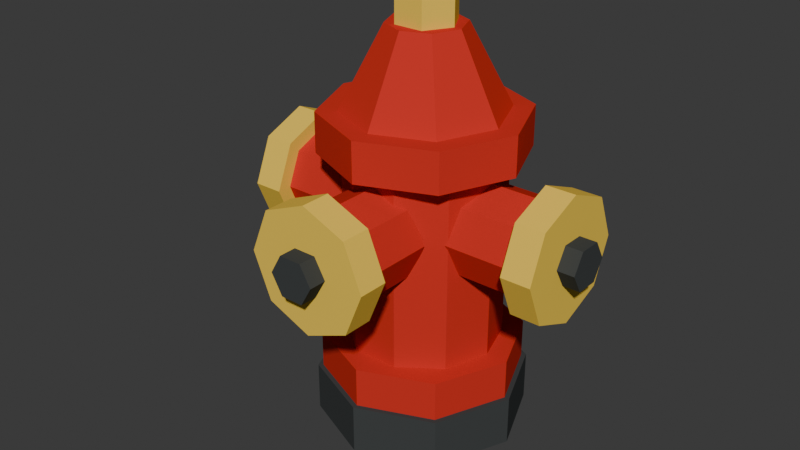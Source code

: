 # Source: fire_hydrant.blend  (saved by Blender 5.2.44; exported with 4.5.12 LTS)
import bpy
from mathutils import Matrix  # noqa: F401  (used for matrix-valued properties, if any)

bpy.ops.wm.read_factory_settings(use_empty=True)
scene = bpy.context.scene
scene.name = 'Scene'

# ---- materials (node trees are filled in below, after node groups)
mat_red = bpy.data.materials.new('red')
mat_red.diffuse_color = (0.62, 0.035, 0.025, 1.0)
mat_red.roughness = 0.9684
mat_dark = bpy.data.materials.new('dark')
mat_dark.diffuse_color = (0.055, 0.06, 0.06, 1.0)
mat_dark.roughness = 0.9684
mat_yellow = bpy.data.materials.new('yellow')
mat_yellow.diffuse_color = (0.92, 0.62, 0.08, 1.0)
mat_yellow.roughness = 0.9684

# ---- material node trees
mat_red.use_nodes = True; mat_red.node_tree.nodes.clear()
_N = mat_red.node_tree.nodes; _L = mat_red.node_tree.links
n0 = _N.new('ShaderNodeBsdfPrincipled'); n0.name = 'Principled BSDF'; n0.location = (0, 300)
n0.inputs[0].default_value = (0.62, 0.035, 0.025, 1.0)
n0.inputs[2].default_value = 0.9684
n0.inputs[10].default_value = 0.005
n0.inputs[13].default_value = 0.0
n1 = _N.new('ShaderNodeOutputMaterial'); n1.name = 'Material Output'; n1.location = (280, 300)
_L.new(n0.outputs[0], n1.inputs[0])
n1.is_active_output = True
mat_dark.use_nodes = True; mat_dark.node_tree.nodes.clear()
_N = mat_dark.node_tree.nodes; _L = mat_dark.node_tree.links
n0 = _N.new('ShaderNodeBsdfPrincipled'); n0.name = 'Principled BSDF'; n0.location = (0, 300)
n0.inputs[0].default_value = (0.055, 0.06, 0.06, 1.0)
n0.inputs[2].default_value = 0.9684
n0.inputs[10].default_value = 0.005
n0.inputs[13].default_value = 0.0
n1 = _N.new('ShaderNodeOutputMaterial'); n1.name = 'Material Output'; n1.location = (280, 300)
_L.new(n0.outputs[0], n1.inputs[0])
n1.is_active_output = True
mat_yellow.use_nodes = True; mat_yellow.node_tree.nodes.clear()
_N = mat_yellow.node_tree.nodes; _L = mat_yellow.node_tree.links
n0 = _N.new('ShaderNodeBsdfPrincipled'); n0.name = 'Principled BSDF'; n0.location = (0, 300)
n0.inputs[0].default_value = (0.92, 0.62, 0.08, 1.0)
n0.inputs[2].default_value = 0.9684
n0.inputs[10].default_value = 0.005
n0.inputs[13].default_value = 0.0
n1 = _N.new('ShaderNodeOutputMaterial'); n1.name = 'Material Output'; n1.location = (280, 300)
_L.new(n0.outputs[0], n1.inputs[0])
n1.is_active_output = True

# ---- world
world_world = bpy.data.worlds.new('World'); scene.world = world_world
world_world.use_nodes = True; world_world.node_tree.nodes.clear()
_N = world_world.node_tree.nodes; _L = world_world.node_tree.links
n0 = _N.new('ShaderNodeBackground'); n0.name = 'Background'; n0.location = (-200, 100)
n0.inputs[0].default_value = (0.05, 0.05, 0.05, 1.0)
n1 = _N.new('ShaderNodeOutputWorld'); n1.name = 'World Output'; n1.location = (200, 100)
_L.new(n0.outputs[0], n1.inputs[0])
n1.is_active_output = True
world_world.color = (0.055, 0.055, 0.055)

# ---- meshes
me_body = bpy.data.meshes.new('body')
me_body.from_pydata([(0.31, 0.0, 0.32), (0.2508, 0.1822, 0.32), (0.0958, 0.2948, 0.32), (-0.0958, 0.2948, 0.32), (-0.2508, 0.1822, 0.32), (-0.31, 0.0, 0.32), (-0.2508, -0.1822, 0.32), (-0.0958, -0.2948, 0.32), (0.0958, -0.2948, 0.32), (0.2508, -0.1822, 0.32), (0.31, 0.0, 1.24), (0.2508, 0.1822, 1.24), (0.0958, 0.2948, 1.24), (-0.0958, 0.2948, 1.24), (-0.2508, 0.1822, 1.24), (-0.31, 0.0, 1.24), (-0.2508, -0.1822, 1.24), (-0.0958, -0.2948, 1.24), (0.0958, -0.2948, 1.24), (0.2508, -0.1822, 1.24)], [], [(9, 8, 7, 6, 5, 4, 3, 2, 1, 0), (10, 11, 12, 13, 14, 15, 16, 17, 18, 19), (0, 1, 11, 10), (1, 2, 12, 11), (2, 3, 13, 12), (3, 4, 14, 13), (4, 5, 15, 14), (5, 6, 16, 15), (6, 7, 17, 16), (7, 8, 18, 17), (8, 9, 19, 18), (9, 0, 10, 19)])
me_body.materials.append(mat_red)
me_body.update()
me_bonnet = bpy.data.meshes.new('bonnet')
me_bonnet.from_pydata([(0.36, 0.0, 1.2), (0.2546, 0.2546, 1.2), (0.0, 0.36, 1.2), (-0.2546, 0.2546, 1.2), (-0.36, 0.0, 1.2), (-0.2546, -0.2546, 1.2), (0.0, -0.36, 1.2), (0.2546, -0.2546, 1.2), (0.15, 0.0, 1.6), (0.1061, 0.1061, 1.6), (0.0, 0.15, 1.6), (-0.1061, 0.1061, 1.6), (-0.15, 0.0, 1.6), (-0.1061, -0.1061, 1.6), (0.0, -0.15, 1.6), (0.1061, -0.1061, 1.6)], [], [(7, 6, 5, 4, 3, 2, 1, 0), (8, 9, 10, 11, 12, 13, 14, 15), (0, 1, 9, 8), (1, 2, 10, 9), (2, 3, 11, 10), (3, 4, 12, 11), (4, 5, 13, 12), (5, 6, 14, 13), (6, 7, 15, 14), (7, 0, 8, 15)])
me_bonnet.materials.append(mat_red)
me_bonnet.update()
me_foot = bpy.data.meshes.new('foot')
me_foot.from_pydata([(0.42, 0.0, 0.0), (0.297, 0.297, 0.0), (0.0, 0.42, 0.0), (-0.297, 0.297, 0.0), (-0.42, 0.0, 0.0), (-0.297, -0.297, 0.0), (0.0, -0.42, 0.0), (0.297, -0.297, 0.0), (0.42, 0.0, 0.2), (0.297, 0.297, 0.2), (0.0, 0.42, 0.2), (-0.297, 0.297, 0.2), (-0.42, 0.0, 0.2), (-0.297, -0.297, 0.2), (0.0, -0.42, 0.2), (0.297, -0.297, 0.2)], [], [(7, 6, 5, 4, 3, 2, 1, 0), (8, 9, 10, 11, 12, 13, 14, 15), (0, 1, 9, 8), (1, 2, 10, 9), (2, 3, 11, 10), (3, 4, 12, 11), (4, 5, 13, 12), (5, 6, 14, 13), (6, 7, 15, 14), (7, 0, 8, 15)])
me_foot.materials.append(mat_dark)
me_foot.update()
me_lower_flange = bpy.data.meshes.new('lower_flange')
me_lower_flange.from_pydata([(0.4, 0.0, 0.2), (0.2828, 0.2828, 0.2), (0.0, 0.4, 0.2), (-0.2828, 0.2828, 0.2), (-0.4, 0.0, 0.2), (-0.2828, -0.2828, 0.2), (0.0, -0.4, 0.2), (0.2828, -0.2828, 0.2), (0.4, 0.0, 0.36), (0.2828, 0.2828, 0.36), (0.0, 0.4, 0.36), (-0.2828, 0.2828, 0.36), (-0.4, 0.0, 0.36), (-0.2828, -0.2828, 0.36), (0.0, -0.4, 0.36), (0.2828, -0.2828, 0.36)], [], [(7, 6, 5, 4, 3, 2, 1, 0), (8, 9, 10, 11, 12, 13, 14, 15), (0, 1, 9, 8), (1, 2, 10, 9), (2, 3, 11, 10), (3, 4, 12, 11), (4, 5, 13, 12), (5, 6, 14, 13), (6, 7, 15, 14), (7, 0, 8, 15)])
me_lower_flange.materials.append(mat_red)
me_lower_flange.update()
me_nozzle_cap_1 = bpy.data.meshes.new('nozzle_cap_1')
me_nozzle_cap_1.from_pydata([(0.52, 0.25, 0.88), (0.52, 0.1768, 1.057), (0.52, 0.0, 1.13), (0.52, -0.1768, 1.057), (0.52, -0.25, 0.88), (0.52, -0.1768, 0.7032), (0.52, 0.0, 0.63), (0.52, 0.1768, 0.7032), (0.64, 0.25, 0.88), (0.64, 0.1768, 1.057), (0.64, 0.0, 1.13), (0.64, -0.1768, 1.057), (0.64, -0.25, 0.88), (0.64, -0.1768, 0.7032), (0.64, 0.0, 0.63), (0.64, 0.1768, 0.7032)], [], [(7, 6, 5, 4, 3, 2, 1, 0), (8, 9, 10, 11, 12, 13, 14, 15), (0, 1, 9, 8), (1, 2, 10, 9), (2, 3, 11, 10), (3, 4, 12, 11), (4, 5, 13, 12), (5, 6, 14, 13), (6, 7, 15, 14), (7, 0, 8, 15)])
me_nozzle_cap_1.materials.append(mat_yellow)
me_nozzle_cap_1.update()
me_nozzle_cap_2 = bpy.data.meshes.new('nozzle_cap_2')
me_nozzle_cap_2.from_pydata([(-0.64, 0.25, 0.88), (-0.64, 0.1768, 1.057), (-0.64, 0.0, 1.13), (-0.64, -0.1768, 1.057), (-0.64, -0.25, 0.88), (-0.64, -0.1768, 0.7032), (-0.64, 0.0, 0.63), (-0.64, 0.1768, 0.7032), (-0.52, 0.25, 0.88), (-0.52, 0.1768, 1.057), (-0.52, 0.0, 1.13), (-0.52, -0.1768, 1.057), (-0.52, -0.25, 0.88), (-0.52, -0.1768, 0.7032), (-0.52, 0.0, 0.63), (-0.52, 0.1768, 0.7032)], [], [(7, 6, 5, 4, 3, 2, 1, 0), (8, 9, 10, 11, 12, 13, 14, 15), (0, 1, 9, 8), (1, 2, 10, 9), (2, 3, 11, 10), (3, 4, 12, 11), (4, 5, 13, 12), (5, 6, 14, 13), (6, 7, 15, 14), (7, 0, 8, 15)])
me_nozzle_cap_2.materials.append(mat_yellow)
me_nozzle_cap_2.update()
me_nozzle_cap_3 = bpy.data.meshes.new('nozzle_cap_3')
me_nozzle_cap_3.from_pydata([(0.25, 0.52, 0.88), (0.1768, 0.52, 1.057), (0.0, 0.52, 1.13), (-0.1768, 0.52, 1.057), (-0.25, 0.52, 0.88), (-0.1768, 0.52, 0.7032), (0.0, 0.52, 0.63), (0.1768, 0.52, 0.7032), (0.25, 0.64, 0.88), (0.1768, 0.64, 1.057), (0.0, 0.64, 1.13), (-0.1768, 0.64, 1.057), (-0.25, 0.64, 0.88), (-0.1768, 0.64, 0.7032), (0.0, 0.64, 0.63), (0.1768, 0.64, 0.7032)], [], [(7, 6, 5, 4, 3, 2, 1, 0), (8, 9, 10, 11, 12, 13, 14, 15), (0, 1, 9, 8), (1, 2, 10, 9), (2, 3, 11, 10), (3, 4, 12, 11), (4, 5, 13, 12), (5, 6, 14, 13), (6, 7, 15, 14), (7, 0, 8, 15)])
me_nozzle_cap_3.materials.append(mat_yellow)
me_nozzle_cap_3.update()
me_nozzle_neck_1 = bpy.data.meshes.new('nozzle_neck_1')
me_nozzle_neck_1.from_pydata([(0.24, 0.19, 0.88), (0.24, 0.1344, 1.014), (0.24, 0.0, 1.07), (0.24, -0.1344, 1.014), (0.24, -0.19, 0.88), (0.24, -0.1344, 0.7456), (0.24, 0.0, 0.69), (0.24, 0.1344, 0.7456), (0.54, 0.19, 0.88), (0.54, 0.1344, 1.014), (0.54, 0.0, 1.07), (0.54, -0.1344, 1.014), (0.54, -0.19, 0.88), (0.54, -0.1344, 0.7456), (0.54, 0.0, 0.69), (0.54, 0.1344, 0.7456)], [], [(7, 6, 5, 4, 3, 2, 1, 0), (8, 9, 10, 11, 12, 13, 14, 15), (0, 1, 9, 8), (1, 2, 10, 9), (2, 3, 11, 10), (3, 4, 12, 11), (4, 5, 13, 12), (5, 6, 14, 13), (6, 7, 15, 14), (7, 0, 8, 15)])
me_nozzle_neck_1.materials.append(mat_red)
me_nozzle_neck_1.update()
me_nozzle_neck_2 = bpy.data.meshes.new('nozzle_neck_2')
me_nozzle_neck_2.from_pydata([(-0.54, 0.19, 0.88), (-0.54, 0.1344, 1.014), (-0.54, 0.0, 1.07), (-0.54, -0.1344, 1.014), (-0.54, -0.19, 0.88), (-0.54, -0.1344, 0.7456), (-0.54, 0.0, 0.69), (-0.54, 0.1344, 0.7456), (-0.24, 0.19, 0.88), (-0.24, 0.1344, 1.014), (-0.24, 0.0, 1.07), (-0.24, -0.1344, 1.014), (-0.24, -0.19, 0.88), (-0.24, -0.1344, 0.7456), (-0.24, 0.0, 0.69), (-0.24, 0.1344, 0.7456)], [], [(7, 6, 5, 4, 3, 2, 1, 0), (8, 9, 10, 11, 12, 13, 14, 15), (0, 1, 9, 8), (1, 2, 10, 9), (2, 3, 11, 10), (3, 4, 12, 11), (4, 5, 13, 12), (5, 6, 14, 13), (6, 7, 15, 14), (7, 0, 8, 15)])
me_nozzle_neck_2.materials.append(mat_red)
me_nozzle_neck_2.update()
me_nozzle_neck_3 = bpy.data.meshes.new('nozzle_neck_3')
me_nozzle_neck_3.from_pydata([(0.19, 0.24, 0.88), (0.1344, 0.24, 1.014), (0.0, 0.24, 1.07), (-0.1344, 0.24, 1.014), (-0.19, 0.24, 0.88), (-0.1344, 0.24, 0.7456), (0.0, 0.24, 0.69), (0.1344, 0.24, 0.7456), (0.19, 0.54, 0.88), (0.1344, 0.54, 1.014), (0.0, 0.54, 1.07), (-0.1344, 0.54, 1.014), (-0.19, 0.54, 0.88), (-0.1344, 0.54, 0.7456), (0.0, 0.54, 0.69), (0.1344, 0.54, 0.7456)], [], [(7, 6, 5, 4, 3, 2, 1, 0), (8, 9, 10, 11, 12, 13, 14, 15), (0, 1, 9, 8), (1, 2, 10, 9), (2, 3, 11, 10), (3, 4, 12, 11), (4, 5, 13, 12), (5, 6, 14, 13), (6, 7, 15, 14), (7, 0, 8, 15)])
me_nozzle_neck_3.materials.append(mat_red)
me_nozzle_neck_3.update()
me_nozzle_nut_1 = bpy.data.meshes.new('nozzle_nut_1')
me_nozzle_nut_1.from_pydata([(0.61, 0.09, 0.88), (0.61, 0.045, 0.9579), (0.61, -0.045, 0.9579), (0.61, -0.09, 0.88), (0.61, -0.045, 0.8021), (0.61, 0.045, 0.8021), (0.71, 0.09, 0.88), (0.71, 0.045, 0.9579), (0.71, -0.045, 0.9579), (0.71, -0.09, 0.88), (0.71, -0.045, 0.8021), (0.71, 0.045, 0.8021)], [], [(5, 4, 3, 2, 1, 0), (6, 7, 8, 9, 10, 11), (0, 1, 7, 6), (1, 2, 8, 7), (2, 3, 9, 8), (3, 4, 10, 9), (4, 5, 11, 10), (5, 0, 6, 11)])
me_nozzle_nut_1.materials.append(mat_dark)
me_nozzle_nut_1.update()
me_nozzle_nut_2 = bpy.data.meshes.new('nozzle_nut_2')
me_nozzle_nut_2.from_pydata([(-0.71, 0.09, 0.88), (-0.71, 0.045, 0.9579), (-0.71, -0.045, 0.9579), (-0.71, -0.09, 0.88), (-0.71, -0.045, 0.8021), (-0.71, 0.045, 0.8021), (-0.61, 0.09, 0.88), (-0.61, 0.045, 0.9579), (-0.61, -0.045, 0.9579), (-0.61, -0.09, 0.88), (-0.61, -0.045, 0.8021), (-0.61, 0.045, 0.8021)], [], [(5, 4, 3, 2, 1, 0), (6, 7, 8, 9, 10, 11), (0, 1, 7, 6), (1, 2, 8, 7), (2, 3, 9, 8), (3, 4, 10, 9), (4, 5, 11, 10), (5, 0, 6, 11)])
me_nozzle_nut_2.materials.append(mat_dark)
me_nozzle_nut_2.update()
me_nozzle_nut_3 = bpy.data.meshes.new('nozzle_nut_3')
me_nozzle_nut_3.from_pydata([(0.09, 0.61, 0.88), (0.045, 0.61, 0.9579), (-0.045, 0.61, 0.9579), (-0.09, 0.61, 0.88), (-0.045, 0.61, 0.8021), (0.045, 0.61, 0.8021), (0.09, 0.71, 0.88), (0.045, 0.71, 0.9579), (-0.045, 0.71, 0.9579), (-0.09, 0.71, 0.88), (-0.045, 0.71, 0.8021), (0.045, 0.71, 0.8021)], [], [(5, 4, 3, 2, 1, 0), (6, 7, 8, 9, 10, 11), (0, 1, 7, 6), (1, 2, 8, 7), (2, 3, 9, 8), (3, 4, 10, 9), (4, 5, 11, 10), (5, 0, 6, 11)])
me_nozzle_nut_3.materials.append(mat_dark)
me_nozzle_nut_3.update()
me_top_flange = bpy.data.meshes.new('top_flange')
me_top_flange.from_pydata([(0.4, 0.0, 1.12), (0.2828, 0.2828, 1.12), (0.0, 0.4, 1.12), (-0.2828, 0.2828, 1.12), (-0.4, 0.0, 1.12), (-0.2828, -0.2828, 1.12), (0.0, -0.4, 1.12), (0.2828, -0.2828, 1.12), (0.4, 0.0, 1.28), (0.2828, 0.2828, 1.28), (0.0, 0.4, 1.28), (-0.2828, 0.2828, 1.28), (-0.4, 0.0, 1.28), (-0.2828, -0.2828, 1.28), (0.0, -0.4, 1.28), (0.2828, -0.2828, 1.28)], [], [(7, 6, 5, 4, 3, 2, 1, 0), (8, 9, 10, 11, 12, 13, 14, 15), (0, 1, 9, 8), (1, 2, 10, 9), (2, 3, 11, 10), (3, 4, 12, 11), (4, 5, 13, 12), (5, 6, 14, 13), (6, 7, 15, 14), (7, 0, 8, 15)])
me_top_flange.materials.append(mat_red)
me_top_flange.update()
me_top_nut = bpy.data.meshes.new('top_nut')
me_top_nut.from_pydata([(0.12, 0.0, 1.57), (0.06, 0.1039, 1.57), (-0.06, 0.1039, 1.57), (-0.12, 0.0, 1.57), (-0.06, -0.1039, 1.57), (0.06, -0.1039, 1.57), (0.12, 0.0, 1.73), (0.06, 0.1039, 1.73), (-0.06, 0.1039, 1.73), (-0.12, 0.0, 1.73), (-0.06, -0.1039, 1.73), (0.06, -0.1039, 1.73)], [], [(5, 4, 3, 2, 1, 0), (6, 7, 8, 9, 10, 11), (0, 1, 7, 6), (1, 2, 8, 7), (2, 3, 9, 8), (3, 4, 10, 9), (4, 5, 11, 10), (5, 0, 6, 11)])
me_top_nut.materials.append(mat_yellow)
me_top_nut.update()

# ---- objects
ob_body = bpy.data.objects.new('body', me_body)
ob_bonnet = bpy.data.objects.new('bonnet', me_bonnet)
ob_foot = bpy.data.objects.new('foot', me_foot)
ob_lower_flange = bpy.data.objects.new('lower_flange', me_lower_flange)
ob_nozzle_cap_1 = bpy.data.objects.new('nozzle_cap_1', me_nozzle_cap_1)
ob_nozzle_cap_2 = bpy.data.objects.new('nozzle_cap_2', me_nozzle_cap_2)
ob_nozzle_cap_3 = bpy.data.objects.new('nozzle_cap_3', me_nozzle_cap_3)
ob_nozzle_neck_1 = bpy.data.objects.new('nozzle_neck_1', me_nozzle_neck_1)
ob_nozzle_neck_2 = bpy.data.objects.new('nozzle_neck_2', me_nozzle_neck_2)
ob_nozzle_neck_3 = bpy.data.objects.new('nozzle_neck_3', me_nozzle_neck_3)
ob_nozzle_nut_1 = bpy.data.objects.new('nozzle_nut_1', me_nozzle_nut_1)
ob_nozzle_nut_2 = bpy.data.objects.new('nozzle_nut_2', me_nozzle_nut_2)
ob_nozzle_nut_3 = bpy.data.objects.new('nozzle_nut_3', me_nozzle_nut_3)
ob_top_flange = bpy.data.objects.new('top_flange', me_top_flange)
ob_top_nut = bpy.data.objects.new('top_nut', me_top_nut)

# ---- transforms, parenting, visibility, modifiers, constraints
ob_body.location = (0.0, 0.0, 0.0)
ob_body.rotation_euler = (0.0, -0.0, -3.142)
ob_bonnet.location = (0.0, 0.0, 0.0)
ob_bonnet.rotation_euler = (0.0, -0.0, -3.142)
ob_foot.location = (0.0, 0.0, 0.0)
ob_foot.rotation_euler = (0.0, -0.0, -3.142)
ob_lower_flange.location = (0.0, 0.0, 0.0)
ob_lower_flange.rotation_euler = (0.0, -0.0, -3.142)
ob_nozzle_cap_1.location = (0.0, 0.0, 0.0)
ob_nozzle_cap_1.rotation_euler = (0.0, -0.0, -3.142)
ob_nozzle_cap_2.location = (0.0, 0.0, 0.0)
ob_nozzle_cap_2.rotation_euler = (0.0, -0.0, -3.142)
ob_nozzle_cap_3.location = (0.0, 0.0, 0.0)
ob_nozzle_cap_3.rotation_euler = (0.0, -0.0, -3.142)
ob_nozzle_neck_1.location = (0.0, 0.0, 0.0)
ob_nozzle_neck_1.rotation_euler = (0.0, -0.0, -3.142)
ob_nozzle_neck_2.location = (0.0, 0.0, 0.0)
ob_nozzle_neck_2.rotation_euler = (0.0, -0.0, -3.142)
ob_nozzle_neck_3.location = (0.0, 0.0, 0.0)
ob_nozzle_neck_3.rotation_euler = (0.0, -0.0, -3.142)
ob_nozzle_nut_1.location = (0.0, 0.0, 0.0)
ob_nozzle_nut_1.rotation_euler = (0.0, -0.0, -3.142)
ob_nozzle_nut_2.location = (0.0, 0.0, 0.0)
ob_nozzle_nut_2.rotation_euler = (0.0, -0.0, -3.142)
ob_nozzle_nut_3.location = (0.0, 0.0, 0.0)
ob_nozzle_nut_3.rotation_euler = (0.0, -0.0, -3.142)
ob_top_flange.location = (0.0, 0.0, 0.0)
ob_top_flange.rotation_euler = (0.0, -0.0, -3.142)
ob_top_nut.location = (0.0, 0.0, 0.0)
ob_top_nut.rotation_euler = (0.0, -0.0, -3.142)

# ---- collection membership
scene.collection.objects.link(ob_body)
scene.collection.objects.link(ob_bonnet)
scene.collection.objects.link(ob_foot)
scene.collection.objects.link(ob_lower_flange)
scene.collection.objects.link(ob_nozzle_cap_1)
scene.collection.objects.link(ob_nozzle_cap_2)
scene.collection.objects.link(ob_nozzle_cap_3)
scene.collection.objects.link(ob_nozzle_neck_1)
scene.collection.objects.link(ob_nozzle_neck_2)
scene.collection.objects.link(ob_nozzle_neck_3)
scene.collection.objects.link(ob_nozzle_nut_1)
scene.collection.objects.link(ob_nozzle_nut_2)
scene.collection.objects.link(ob_nozzle_nut_3)
scene.collection.objects.link(ob_top_flange)
scene.collection.objects.link(ob_top_nut)

# ---- scene / render settings (as saved in the file)
scene.frame_start = 1; scene.frame_end = 250; scene.frame_set(1)
scene.render.engine = 'BLENDER_EEVEE_NEXT'
scene.render.bake_bias = 0.0
scene.render.bake_samples = 0
scene.render.compositor_device = 'GPU'
scene.eevee.use_volume_custom_range = False
scene.eevee.fast_gi_thickness_near = 0.1
scene.eevee.fast_gi_thickness_far = 0.0
scene.eevee.ray_tracing_options.screen_trace_thickness = 0.1
bpy.context.view_layer.update()

# ---- added for rendering (the .blend has no active camera and no usable light): camera, sun
cam_auto = bpy.data.cameras.new('AutoCamera')
cam_auto.lens = 50.0
cam_auto.sensor_width = 36.0
cam_auto.clip_end = 1000.0
ob_auto_camera = bpy.data.objects.new('AutoCamera', cam_auto)
scene.collection.objects.link(ob_auto_camera)
ob_auto_camera.location = (2.31975, -2.9287, 2.7208)
ob_auto_camera.rotation_euler = (1.09748, -7.21219e-08, 0.694738)
scene.camera = ob_auto_camera
light_auto_sun = bpy.data.lights.new('AutoSun', 'SUN')
light_auto_sun.energy = 3.0
light_auto_sun.angle = 0.0523599
ob_auto_sun = bpy.data.objects.new('AutoSun', light_auto_sun)
scene.collection.objects.link(ob_auto_sun)
ob_auto_sun.rotation_euler = (0.872665, 0.174533, 0.523599)
bpy.context.view_layer.update()
